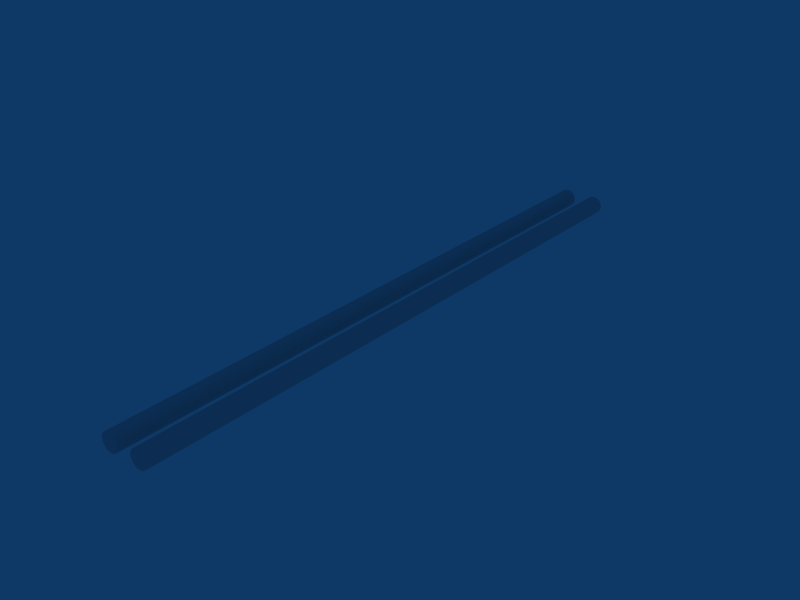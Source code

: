 # Source: LAMPADAa.blend  (saved by Blender 2.45.0; exported with 4.5.12 LTS)
import bpy
from mathutils import Matrix  # noqa: F401  (used for matrix-valued properties, if any)

bpy.ops.wm.read_factory_settings(use_empty=True)
scene = bpy.context.scene
scene.name = 'Scene'

# ---- collections
col_collection_1 = bpy.data.collections.new('Collection 1'); scene.collection.children.link(col_collection_1)

# ---- world
world_world = bpy.data.worlds.new('World'); scene.world = world_world
world_world.color = (0.05656, 0.2208, 0.4)
world_world.use_sun_shadow = False
world_world.sun_shadow_jitter_overblur = 0.0
world_world.cycles.sampling_method = 'MANUAL'
world_world.cycles.sample_map_resolution = 256

# ---- meshes
me_circle = bpy.data.meshes.new('Circle')
me_circle.from_pydata([(2.872, 0.7403, -0.4393), (2.891, 0.7163, -0.4393), (2.906, 0.689, -0.4393), (2.915, 0.6594, -0.4393), (2.918, 0.6285, -0.4393), (2.915, 0.5977, -0.4393), (2.906, 0.5681, -0.4393), (2.891, 0.5407, -0.4393), (2.872, 0.5168, -0.4393), (2.848, 0.4971, -0.4393), (2.821, 0.4825, -0.4393), (2.791, 0.4735, -0.4393), (2.76, 0.4705, -0.4393), (2.729, 0.4735, -0.4393), (2.7, 0.4825, -0.4393), (2.672, 0.4971, -0.4393), (2.648, 0.5168, -0.4393), (2.629, 0.5407, -0.4393), (2.614, 0.5681, -0.4393), (2.605, 0.5977, -0.4393), (2.602, 0.6285, -0.4393), (2.605, 0.6594, -0.4393), (2.614, 0.689, -0.4393), (2.629, 0.7163, -0.4393), (2.648, 0.7403, -0.4393), (2.672, 0.7599, -0.4393), (2.7, 0.7745, -0.4393), (2.729, 0.7835, -0.4393), (2.76, 0.7866, -0.4393), (2.791, 0.7835, -0.4393), (2.821, 0.7745, -0.4393), (2.848, 0.7599, -0.4393), (2.76, 0.6285, -0.4393), (2.872, 0.7403, -11.1), (2.848, 0.7599, -11.1), (2.821, 0.7745, -11.1), (2.791, 0.7835, -11.1), (2.76, 0.7866, -11.1), (2.729, 0.7835, -11.1), (2.7, 0.7745, -11.1), (2.672, 0.7599, -11.1), (2.648, 0.7403, -11.1), (2.629, 0.7163, -11.1), (2.614, 0.689, -11.1), (2.605, 0.6594, -11.1), (2.602, 0.6285, -11.1), (2.605, 0.5977, -11.1), (2.614, 0.5681, -11.1), (2.629, 0.5407, -11.1), (2.648, 0.5168, -11.1), (2.672, 0.4971, -11.1), (2.7, 0.4825, -11.1), (2.729, 0.4735, -11.1), (2.76, 0.4705, -11.1), (2.791, 0.4735, -11.1), (2.821, 0.4825, -11.1), (2.848, 0.4971, -11.1), (2.872, 0.5168, -11.1), (2.891, 0.5407, -11.1), (2.906, 0.5681, -11.1), (2.915, 0.5977, -11.1), (2.918, 0.6285, -11.1), (2.915, 0.6594, -11.1), (2.906, 0.689, -11.1), (2.891, 0.7163, -11.1), (2.76, 0.6285, -11.1), (3.327, 0.6285, -11.1), (3.458, 0.7163, -11.1), (3.473, 0.689, -11.1), (3.482, 0.6594, -11.1), (3.485, 0.6285, -11.1), (3.482, 0.5977, -11.1), (3.473, 0.5681, -11.1), (3.458, 0.5407, -11.1), (3.438, 0.5168, -11.1), (3.414, 0.4971, -11.1), (3.387, 0.4825, -11.1), (3.357, 0.4735, -11.1), (3.327, 0.4705, -11.1), (3.296, 0.4735, -11.1), (3.266, 0.4825, -11.1), (3.239, 0.4971, -11.1), (3.215, 0.5168, -11.1), (3.195, 0.5407, -11.1), (3.181, 0.5681, -11.1), (3.172, 0.5977, -11.1), (3.169, 0.6285, -11.1), (3.172, 0.6594, -11.1), (3.181, 0.689, -11.1), (3.195, 0.7163, -11.1), (3.215, 0.7403, -11.1), (3.239, 0.7599, -11.1), (3.266, 0.7745, -11.1), (3.296, 0.7835, -11.1), (3.327, 0.7866, -11.1), (3.357, 0.7835, -11.1), (3.387, 0.7745, -11.1), (3.414, 0.7599, -11.1), (3.438, 0.7403, -11.1), (3.327, 0.6285, -0.4393), (3.414, 0.7599, -0.4393), (3.387, 0.7745, -0.4393), (3.357, 0.7835, -0.4393), (3.327, 0.7866, -0.4393), (3.296, 0.7835, -0.4393), (3.266, 0.7745, -0.4393), (3.239, 0.7599, -0.4393), (3.215, 0.7403, -0.4393), (3.195, 0.7163, -0.4393), (3.181, 0.689, -0.4393), (3.172, 0.6594, -0.4393), (3.169, 0.6285, -0.4393), (3.172, 0.5977, -0.4393), (3.181, 0.5681, -0.4393), (3.195, 0.5407, -0.4393), (3.215, 0.5168, -0.4393), (3.239, 0.4971, -0.4393), (3.266, 0.4825, -0.4393), (3.296, 0.4735, -0.4393), (3.327, 0.4705, -0.4393), (3.357, 0.4735, -0.4393), (3.387, 0.4825, -0.4393), (3.414, 0.4971, -0.4393), (3.438, 0.5168, -0.4393), (3.458, 0.5407, -0.4393), (3.473, 0.5681, -0.4393), (3.482, 0.5977, -0.4393), (3.485, 0.6285, -0.4393), (3.482, 0.6594, -0.4393), (3.473, 0.689, -0.4393), (3.458, 0.7163, -0.4393), (3.438, 0.7403, -0.4393)], [], [(32, 0, 1), (32, 1, 2), (32, 2, 3), (32, 3, 4), (32, 4, 5), (32, 5, 6), (32, 6, 7), (32, 7, 8), (32, 8, 9), (32, 9, 10), (32, 10, 11), (32, 11, 12), (32, 12, 13), (32, 13, 14), (32, 14, 15), (32, 15, 16), (32, 16, 17), (32, 17, 18), (32, 18, 19), (32, 19, 20), (32, 20, 21), (32, 21, 22), (32, 22, 23), (32, 23, 24), (32, 24, 25), (32, 25, 26), (32, 26, 27), (32, 27, 28), (32, 28, 29), (32, 29, 30), (32, 30, 31), (31, 0, 32), (0, 31, 34, 33), (31, 30, 35, 34), (30, 29, 36, 35), (29, 28, 37, 36), (28, 27, 38, 37), (27, 26, 39, 38), (26, 25, 40, 39), (25, 24, 41, 40), (24, 23, 42, 41), (23, 22, 43, 42), (22, 21, 44, 43), (21, 20, 45, 44), (20, 19, 46, 45), (19, 18, 47, 46), (18, 17, 48, 47), (17, 16, 49, 48), (16, 15, 50, 49), (15, 14, 51, 50), (14, 13, 52, 51), (13, 12, 53, 52), (12, 11, 54, 53), (11, 10, 55, 54), (10, 9, 56, 55), (9, 8, 57, 56), (8, 7, 58, 57), (7, 6, 59, 58), (6, 5, 60, 59), (5, 4, 61, 60), (4, 3, 62, 61), (3, 2, 63, 62), (2, 1, 64, 63), (1, 0, 33, 64), (33, 34, 65), (34, 35, 65), (35, 36, 65), (36, 37, 65), (37, 38, 65), (38, 39, 65), (39, 40, 65), (40, 41, 65), (41, 42, 65), (42, 43, 65), (43, 44, 65), (44, 45, 65), (45, 46, 65), (46, 47, 65), (47, 48, 65), (48, 49, 65), (49, 50, 65), (50, 51, 65), (51, 52, 65), (52, 53, 65), (53, 54, 65), (54, 55, 65), (55, 56, 65), (56, 57, 65), (57, 58, 65), (58, 59, 65), (59, 60, 65), (60, 61, 65), (61, 62, 65), (62, 63, 65), (63, 64, 65), (64, 33, 65), (67, 98, 66), (68, 67, 66), (69, 68, 66), (70, 69, 66), (71, 70, 66), (72, 71, 66), (73, 72, 66), (74, 73, 66), (75, 74, 66), (76, 75, 66), (77, 76, 66), (78, 77, 66), (79, 78, 66), (80, 79, 66), (81, 80, 66), (82, 81, 66), (83, 82, 66), (84, 83, 66), (85, 84, 66), (86, 85, 66), (87, 86, 66), (88, 87, 66), (89, 88, 66), (90, 89, 66), (91, 90, 66), (92, 91, 66), (93, 92, 66), (94, 93, 66), (95, 94, 66), (96, 95, 66), (97, 96, 66), (98, 97, 66), (130, 131, 98, 67), (129, 130, 67, 68), (128, 129, 68, 69), (127, 128, 69, 70), (126, 127, 70, 71), (125, 126, 71, 72), (124, 125, 72, 73), (123, 124, 73, 74), (122, 123, 74, 75), (121, 122, 75, 76), (120, 121, 76, 77), (119, 120, 77, 78), (118, 119, 78, 79), (117, 118, 79, 80), (116, 117, 80, 81), (115, 116, 81, 82), (114, 115, 82, 83), (113, 114, 83, 84), (112, 113, 84, 85), (111, 112, 85, 86), (110, 111, 86, 87), (109, 110, 87, 88), (108, 109, 88, 89), (107, 108, 89, 90), (106, 107, 90, 91), (105, 106, 91, 92), (104, 105, 92, 93), (103, 104, 93, 94), (102, 103, 94, 95), (101, 102, 95, 96), (100, 101, 96, 97), (131, 100, 97, 98), (100, 131, 99), (99, 101, 100), (99, 102, 101), (99, 103, 102), (99, 104, 103), (99, 105, 104), (99, 106, 105), (99, 107, 106), (99, 108, 107), (99, 109, 108), (99, 110, 109), (99, 111, 110), (99, 112, 111), (99, 113, 112), (99, 114, 113), (99, 115, 114), (99, 116, 115), (99, 117, 116), (99, 118, 117), (99, 119, 118), (99, 120, 119), (99, 121, 120), (99, 122, 121), (99, 123, 122), (99, 124, 123), (99, 125, 124), (99, 126, 125), (99, 127, 126), (99, 128, 127), (99, 129, 128), (99, 130, 129), (99, 131, 130)])
me_circle.use_remesh_preserve_volume = False
me_circle.use_remesh_preserve_attributes = False
me_circle.use_mirror_vertex_groups = False
me_circle.update()

# ---- objects
ob_circle = bpy.data.objects.new('Circle', me_circle)

# ---- transforms, parenting, visibility, modifiers, constraints
ob_circle.location = (0.0, 0.0, 0.0)
ob_circle.rotation_euler = (1.571, -0.0, -0.0)
ob_circle.lock_rotations_4d = False
ob_circle.empty_display_type = 'ARROWS'
ob_circle.color = (0.0, 0.0, 0.0, 1.0)
ob_circle.lineart.crease_threshold = 0.0

# ---- collection membership
col_collection_1.objects.link(ob_circle)

# ---- scene / render settings (as saved in the file)
scene.frame_start = 1; scene.frame_end = 250; scene.frame_set(61)
scene.render.engine = 'BLENDER_EEVEE_NEXT'
scene.render.image_settings.file_format = 'JPEG'
scene.render.image_settings.color_mode = 'RGB'
scene.render.image_settings.compression = 90
scene.render.resolution_x = 800
scene.render.resolution_y = 600
scene.render.pixel_aspect_x = 100.0
scene.render.pixel_aspect_y = 100.0
scene.render.fps = 25
scene.render.dither_intensity = 0.0
scene.render.use_compositing = False
scene.render.use_sequencer = False
scene.render.bake_margin = 2
scene.render.bake_bias = 0.0
scene.render.use_stamp_time = False
scene.render.use_stamp_date = False
scene.render.use_stamp_frame = False
scene.render.use_stamp_camera = False
scene.render.use_stamp_scene = False
scene.render.use_stamp_filename = False
scene.render.use_stamp_render_time = False
scene.render.stamp_font_size = 0
scene.cycles.use_denoising = False
scene.cycles.samples = 10
scene.cycles.sampling_pattern = 'TABULATED_SOBOL'
scene.cycles.light_sampling_threshold = 0.0
scene.cycles.use_adaptive_sampling = False
scene.cycles.use_light_tree = False
scene.cycles.blur_glossy = 0.0
scene.cycles.volume_bounces = 1
scene.cycles.pixel_filter_type = 'GAUSSIAN'
scene.cycles.sample_clamp_indirect = 0.0
scene.view_settings.view_transform = 'Raw'
bpy.context.view_layer.update()

# ---- added for rendering (the .blend has no active camera): camera
cam_auto = bpy.data.cameras.new('AutoCamera')
cam_auto.lens = 50.0
cam_auto.sensor_width = 36.0
cam_auto.clip_end = 1000.0
ob_auto_camera = bpy.data.objects.new('AutoCamera', cam_auto)
scene.collection.objects.link(ob_auto_camera)
ob_auto_camera.location = (12.9405, -6.10936, 8.54627)
ob_auto_camera.rotation_euler = (1.09748, -7.21219e-08, 0.694738)
scene.camera = ob_auto_camera
bpy.context.view_layer.update()
